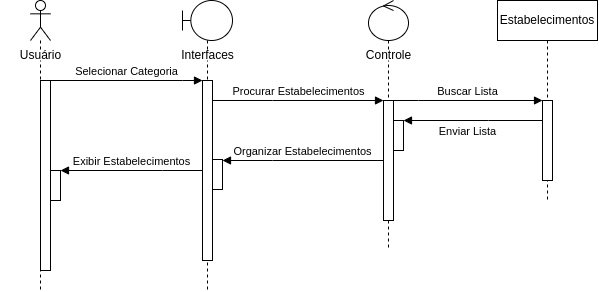

The diagram above was exported from draw.io. Its source (the exported page's mxGraphModel, read from the mxfile embedded in the PNG):
<mxGraphModel dx="733" dy="413" grid="1" gridSize="10" guides="1" tooltips="1" connect="1" arrows="1" fold="1" page="1" pageScale="1" pageWidth="1169" pageHeight="827" math="0" shadow="0">
  <root>
    <mxCell id="0" />
    <mxCell id="1" parent="0" />
    <mxCell id="sA1_Be8tRvRdrjg38XKu-1" value="" style="shape=umlLifeline;perimeter=lifelinePerimeter;whiteSpace=wrap;html=1;container=1;dropTarget=0;collapsible=0;recursiveResize=0;outlineConnect=0;portConstraint=eastwest;newEdgeStyle={&quot;edgeStyle&quot;:&quot;elbowEdgeStyle&quot;,&quot;elbow&quot;:&quot;vertical&quot;,&quot;curved&quot;:0,&quot;rounded&quot;:0};participant=umlActor;" vertex="1" parent="1">
      <mxGeometry x="58" y="80" width="20" height="290" as="geometry" />
    </mxCell>
    <mxCell id="sA1_Be8tRvRdrjg38XKu-5" value="" style="html=1;points=[];perimeter=orthogonalPerimeter;outlineConnect=0;targetShapes=umlLifeline;portConstraint=eastwest;newEdgeStyle={&quot;edgeStyle&quot;:&quot;elbowEdgeStyle&quot;,&quot;elbow&quot;:&quot;vertical&quot;,&quot;curved&quot;:0,&quot;rounded&quot;:0};" vertex="1" parent="sA1_Be8tRvRdrjg38XKu-1">
      <mxGeometry x="10" y="80" width="10" height="190" as="geometry" />
    </mxCell>
    <mxCell id="sA1_Be8tRvRdrjg38XKu-2" value="" style="shape=umlLifeline;perimeter=lifelinePerimeter;whiteSpace=wrap;html=1;container=1;dropTarget=0;collapsible=0;recursiveResize=0;outlineConnect=0;portConstraint=eastwest;newEdgeStyle={&quot;edgeStyle&quot;:&quot;elbowEdgeStyle&quot;,&quot;elbow&quot;:&quot;vertical&quot;,&quot;curved&quot;:0,&quot;rounded&quot;:0};participant=umlBoundary;" vertex="1" parent="1">
      <mxGeometry x="210" y="80" width="50" height="290" as="geometry" />
    </mxCell>
    <mxCell id="sA1_Be8tRvRdrjg38XKu-6" value="" style="html=1;points=[];perimeter=orthogonalPerimeter;outlineConnect=0;targetShapes=umlLifeline;portConstraint=eastwest;newEdgeStyle={&quot;edgeStyle&quot;:&quot;elbowEdgeStyle&quot;,&quot;elbow&quot;:&quot;vertical&quot;,&quot;curved&quot;:0,&quot;rounded&quot;:0};" vertex="1" parent="sA1_Be8tRvRdrjg38XKu-2">
      <mxGeometry x="20" y="80" width="10" height="180" as="geometry" />
    </mxCell>
    <mxCell id="sA1_Be8tRvRdrjg38XKu-18" value="" style="html=1;points=[];perimeter=orthogonalPerimeter;outlineConnect=0;targetShapes=umlLifeline;portConstraint=eastwest;newEdgeStyle={&quot;edgeStyle&quot;:&quot;elbowEdgeStyle&quot;,&quot;elbow&quot;:&quot;vertical&quot;,&quot;curved&quot;:0,&quot;rounded&quot;:0};" vertex="1" parent="sA1_Be8tRvRdrjg38XKu-2">
      <mxGeometry x="30" y="159" width="10" height="30" as="geometry" />
    </mxCell>
    <mxCell id="sA1_Be8tRvRdrjg38XKu-3" value="" style="shape=umlLifeline;perimeter=lifelinePerimeter;whiteSpace=wrap;html=1;container=1;dropTarget=0;collapsible=0;recursiveResize=0;outlineConnect=0;portConstraint=eastwest;newEdgeStyle={&quot;edgeStyle&quot;:&quot;elbowEdgeStyle&quot;,&quot;elbow&quot;:&quot;vertical&quot;,&quot;curved&quot;:0,&quot;rounded&quot;:0};participant=umlControl;" vertex="1" parent="1">
      <mxGeometry x="396" y="80" width="40" height="250" as="geometry" />
    </mxCell>
    <mxCell id="sA1_Be8tRvRdrjg38XKu-7" value="" style="html=1;points=[];perimeter=orthogonalPerimeter;outlineConnect=0;targetShapes=umlLifeline;portConstraint=eastwest;newEdgeStyle={&quot;edgeStyle&quot;:&quot;elbowEdgeStyle&quot;,&quot;elbow&quot;:&quot;vertical&quot;,&quot;curved&quot;:0,&quot;rounded&quot;:0};" vertex="1" parent="sA1_Be8tRvRdrjg38XKu-3">
      <mxGeometry x="15" y="100" width="10" height="120" as="geometry" />
    </mxCell>
    <mxCell id="sA1_Be8tRvRdrjg38XKu-9" value="" style="html=1;points=[];perimeter=orthogonalPerimeter;outlineConnect=0;targetShapes=umlLifeline;portConstraint=eastwest;newEdgeStyle={&quot;edgeStyle&quot;:&quot;elbowEdgeStyle&quot;,&quot;elbow&quot;:&quot;vertical&quot;,&quot;curved&quot;:0,&quot;rounded&quot;:0};" vertex="1" parent="sA1_Be8tRvRdrjg38XKu-3">
      <mxGeometry x="25" y="120" width="10" height="30" as="geometry" />
    </mxCell>
    <mxCell id="sA1_Be8tRvRdrjg38XKu-4" value="Estabelecimentos" style="shape=umlLifeline;perimeter=lifelinePerimeter;whiteSpace=wrap;html=1;container=1;dropTarget=0;collapsible=0;recursiveResize=0;outlineConnect=0;portConstraint=eastwest;newEdgeStyle={&quot;edgeStyle&quot;:&quot;elbowEdgeStyle&quot;,&quot;elbow&quot;:&quot;vertical&quot;,&quot;curved&quot;:0,&quot;rounded&quot;:0};" vertex="1" parent="1">
      <mxGeometry x="525" y="80" width="100" height="200" as="geometry" />
    </mxCell>
    <mxCell id="sA1_Be8tRvRdrjg38XKu-8" value="" style="html=1;points=[];perimeter=orthogonalPerimeter;outlineConnect=0;targetShapes=umlLifeline;portConstraint=eastwest;newEdgeStyle={&quot;edgeStyle&quot;:&quot;elbowEdgeStyle&quot;,&quot;elbow&quot;:&quot;vertical&quot;,&quot;curved&quot;:0,&quot;rounded&quot;:0};" vertex="1" parent="sA1_Be8tRvRdrjg38XKu-4">
      <mxGeometry x="45" y="100" width="10" height="80" as="geometry" />
    </mxCell>
    <mxCell id="sA1_Be8tRvRdrjg38XKu-11" value="Buscar Lista" style="html=1;verticalAlign=bottom;endArrow=block;edgeStyle=elbowEdgeStyle;elbow=vertical;curved=0;rounded=0;" edge="1" parent="1" source="sA1_Be8tRvRdrjg38XKu-7" target="sA1_Be8tRvRdrjg38XKu-8">
      <mxGeometry width="80" relative="1" as="geometry">
        <mxPoint x="446" y="190.14" as="sourcePoint" />
        <mxPoint x="526" y="190.14" as="targetPoint" />
        <Array as="points">
          <mxPoint x="446" y="180" />
          <mxPoint x="556" y="190" />
        </Array>
      </mxGeometry>
    </mxCell>
    <mxCell id="sA1_Be8tRvRdrjg38XKu-12" value="Exibir Estabelecimentos" style="html=1;verticalAlign=bottom;endArrow=block;edgeStyle=elbowEdgeStyle;elbow=vertical;curved=0;rounded=0;" edge="1" parent="1" source="sA1_Be8tRvRdrjg38XKu-6" target="sA1_Be8tRvRdrjg38XKu-19">
      <mxGeometry width="80" relative="1" as="geometry">
        <mxPoint x="120" y="280.31" as="sourcePoint" />
        <mxPoint x="200" y="280.31" as="targetPoint" />
        <Array as="points">
          <mxPoint x="190" y="250" />
        </Array>
      </mxGeometry>
    </mxCell>
    <mxCell id="sA1_Be8tRvRdrjg38XKu-13" value="Enviar Lista" style="html=1;verticalAlign=bottom;endArrow=block;edgeStyle=elbowEdgeStyle;elbow=vertical;curved=0;rounded=0;" edge="1" parent="1" source="sA1_Be8tRvRdrjg38XKu-8" target="sA1_Be8tRvRdrjg38XKu-9">
      <mxGeometry x="0.0833" y="20" width="80" relative="1" as="geometry">
        <mxPoint x="486" y="200" as="sourcePoint" />
        <mxPoint x="456" y="215" as="targetPoint" />
        <Array as="points">
          <mxPoint x="516" y="200" />
        </Array>
        <mxPoint as="offset" />
      </mxGeometry>
    </mxCell>
    <mxCell id="sA1_Be8tRvRdrjg38XKu-14" value="Organizar Estabelecimentos" style="html=1;verticalAlign=bottom;endArrow=block;edgeStyle=elbowEdgeStyle;elbow=vertical;curved=0;rounded=0;" edge="1" parent="1" source="sA1_Be8tRvRdrjg38XKu-7" target="sA1_Be8tRvRdrjg38XKu-18">
      <mxGeometry width="80" relative="1" as="geometry">
        <mxPoint x="250" y="290.25" as="sourcePoint" />
        <mxPoint x="300" y="290" as="targetPoint" />
        <Array as="points">
          <mxPoint x="300" y="240" />
          <mxPoint x="260" y="260" />
        </Array>
      </mxGeometry>
    </mxCell>
    <mxCell id="sA1_Be8tRvRdrjg38XKu-15" value="Procurar Estabelecimentos" style="html=1;verticalAlign=bottom;endArrow=block;edgeStyle=elbowEdgeStyle;elbow=vertical;curved=0;rounded=0;" edge="1" parent="1" source="sA1_Be8tRvRdrjg38XKu-6" target="sA1_Be8tRvRdrjg38XKu-7">
      <mxGeometry width="80" relative="1" as="geometry">
        <mxPoint x="250" y="250" as="sourcePoint" />
        <mxPoint x="330" y="250" as="targetPoint" />
        <Array as="points">
          <mxPoint x="300" y="180" />
        </Array>
      </mxGeometry>
    </mxCell>
    <mxCell id="sA1_Be8tRvRdrjg38XKu-16" value="Selecionar Categoria" style="html=1;verticalAlign=bottom;endArrow=block;edgeStyle=elbowEdgeStyle;elbow=vertical;curved=0;rounded=0;" edge="1" parent="1" source="sA1_Be8tRvRdrjg38XKu-5" target="sA1_Be8tRvRdrjg38XKu-6">
      <mxGeometry width="80" relative="1" as="geometry">
        <mxPoint x="120" y="170" as="sourcePoint" />
        <mxPoint x="200" y="170" as="targetPoint" />
        <Array as="points">
          <mxPoint x="210" y="160" />
        </Array>
      </mxGeometry>
    </mxCell>
    <mxCell id="sA1_Be8tRvRdrjg38XKu-19" value="" style="html=1;points=[];perimeter=orthogonalPerimeter;outlineConnect=0;targetShapes=umlLifeline;portConstraint=eastwest;newEdgeStyle={&quot;edgeStyle&quot;:&quot;elbowEdgeStyle&quot;,&quot;elbow&quot;:&quot;vertical&quot;,&quot;curved&quot;:0,&quot;rounded&quot;:0};" vertex="1" parent="1">
      <mxGeometry x="78" y="250" width="10" height="30" as="geometry" />
    </mxCell>
    <mxCell id="sA1_Be8tRvRdrjg38XKu-20" value="Usuário" style="text;align=center;fontStyle=0;verticalAlign=middle;spacingLeft=3;spacingRight=3;strokeColor=none;rotatable=0;points=[[0,0.5],[1,0.5]];portConstraint=eastwest;html=1;fillColor=default;" vertex="1" parent="1">
      <mxGeometry x="28" y="130" width="80" height="10" as="geometry" />
    </mxCell>
    <mxCell id="sA1_Be8tRvRdrjg38XKu-21" value="Interfaces" style="text;align=center;fontStyle=0;verticalAlign=middle;spacingLeft=3;spacingRight=3;strokeColor=none;rotatable=0;points=[[0,0.5],[1,0.5]];portConstraint=eastwest;html=1;fillColor=default;" vertex="1" parent="1">
      <mxGeometry x="195" y="130" width="80" height="10" as="geometry" />
    </mxCell>
    <mxCell id="sA1_Be8tRvRdrjg38XKu-22" value="Controle" style="text;align=center;fontStyle=0;verticalAlign=middle;spacingLeft=3;spacingRight=3;strokeColor=none;rotatable=0;points=[[0,0.5],[1,0.5]];portConstraint=eastwest;html=1;fillColor=default;" vertex="1" parent="1">
      <mxGeometry x="376" y="130" width="80" height="10" as="geometry" />
    </mxCell>
  </root>
</mxGraphModel>